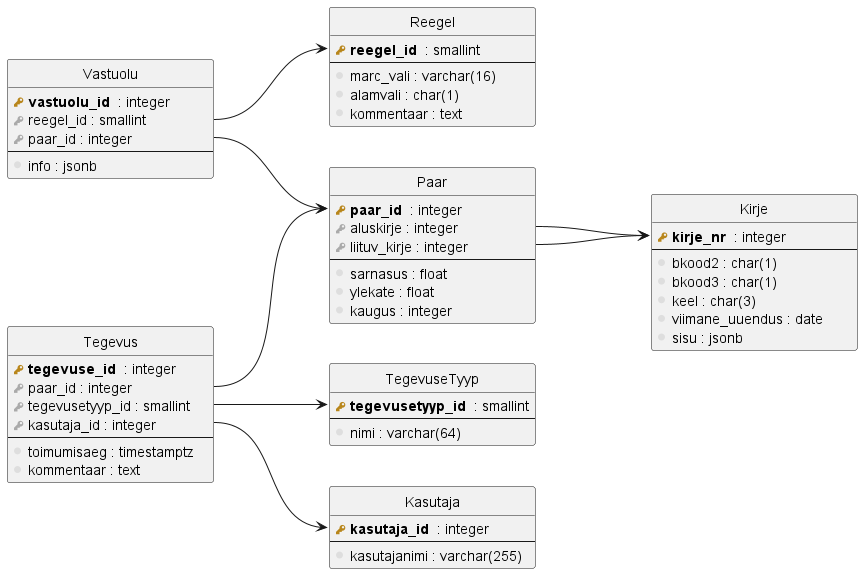

The diagram above was rendered by PlantUML. Its source (embedded in the PNG):
@startuml

skinparam ranksep 100
skinparam sameClassWidth true
left to right direction
hide circle
hide empty members


class Kirje << (T,#FFAAAA) >> {
    <b><color:#b8861b><&key></color> kirje_nr </b> : integer
    ---
    {field} <color:#dedede><&media-record></color> bkood2 : char(1)
    {field} <color:#dedede><&media-record></color> bkood3 : char(1)
    {field} <color:#dedede><&media-record></color> keel : char(3)
    <color:#dedede><&media-record></color> viimane_uuendus : date
    <color:#dedede><&media-record></color> sisu : jsonb
}

entity Paar {
    <b><color:#b8861b><&key></color> paar_id </b> : integer
    <color:#aaaaaa><&key></color> aluskirje : integer
    <color:#aaaaaa><&key></color> liituv_kirje : integer
    ---
    <color:#dedede><&media-record></color> sarnasus : float
    <color:#dedede><&media-record></color> ylekate : float
    <color:#dedede><&media-record></color> kaugus : integer
}

entity Vastuolu {
    <b><color:#b8861b><&key></color> vastuolu_id </b> : integer
    <color:#aaaaaa><&key></color> reegel_id : smallint
    <color:#aaaaaa><&key></color> paar_id : integer
    ---
    <color:#dedede><&media-record></color> info : jsonb
}


entity Reegel {
    <b><color:#b8861b><&key></color> reegel_id </b> : smallint
    ---
    {field} <color:#dedede><&media-record></color> marc_vali : varchar(16)
    {field} <color:#dedede><&media-record></color> alamvali : char(1)
    <color:#dedede><&media-record></color> kommentaar : text
}

entity Tegevus {
    <b><color:#b8861b><&key></color> tegevuse_id </b> : integer
    <color:#aaaaaa><&key></color> paar_id : integer
    <color:#aaaaaa><&key></color> tegevusetyyp_id : smallint
    <color:#aaaaaa><&key></color> kasutaja_id : integer
    ---
    <color:#dedede><&media-record></color> toimumisaeg : timestamptz
    <color:#dedede><&media-record></color> kommentaar : text
}

entity Kasutaja {
    <b><color:#b8861b><&key></color> kasutaja_id </b> : integer
    ---
    {field} <color:#dedede><&media-record></color> kasutajanimi : varchar(255)
}

entity TegevuseTyyp {
    <b><color:#b8861b><&key></color> tegevusetyyp_id </b> : smallint
    ---
    {field} <color:#dedede><&media-record></color> nimi : varchar(64)
}

Tegevus::tegevusetyyp_id --> TegevuseTyyp::tegevusetyyp_id
Tegevus::kasutaja_id --> Kasutaja::kasutaja_id
Tegevus::paar_id --> Paar::paar_id
Kirje::kirje_nr <-u- Paar::aluskirje
Kirje::kirje_nr <-- Paar::liituv_kirje
Vastuolu::reegel_id --> Reegel::reegel_id
Vastuolu::paar_id --> Paar::paar_id

@enduml